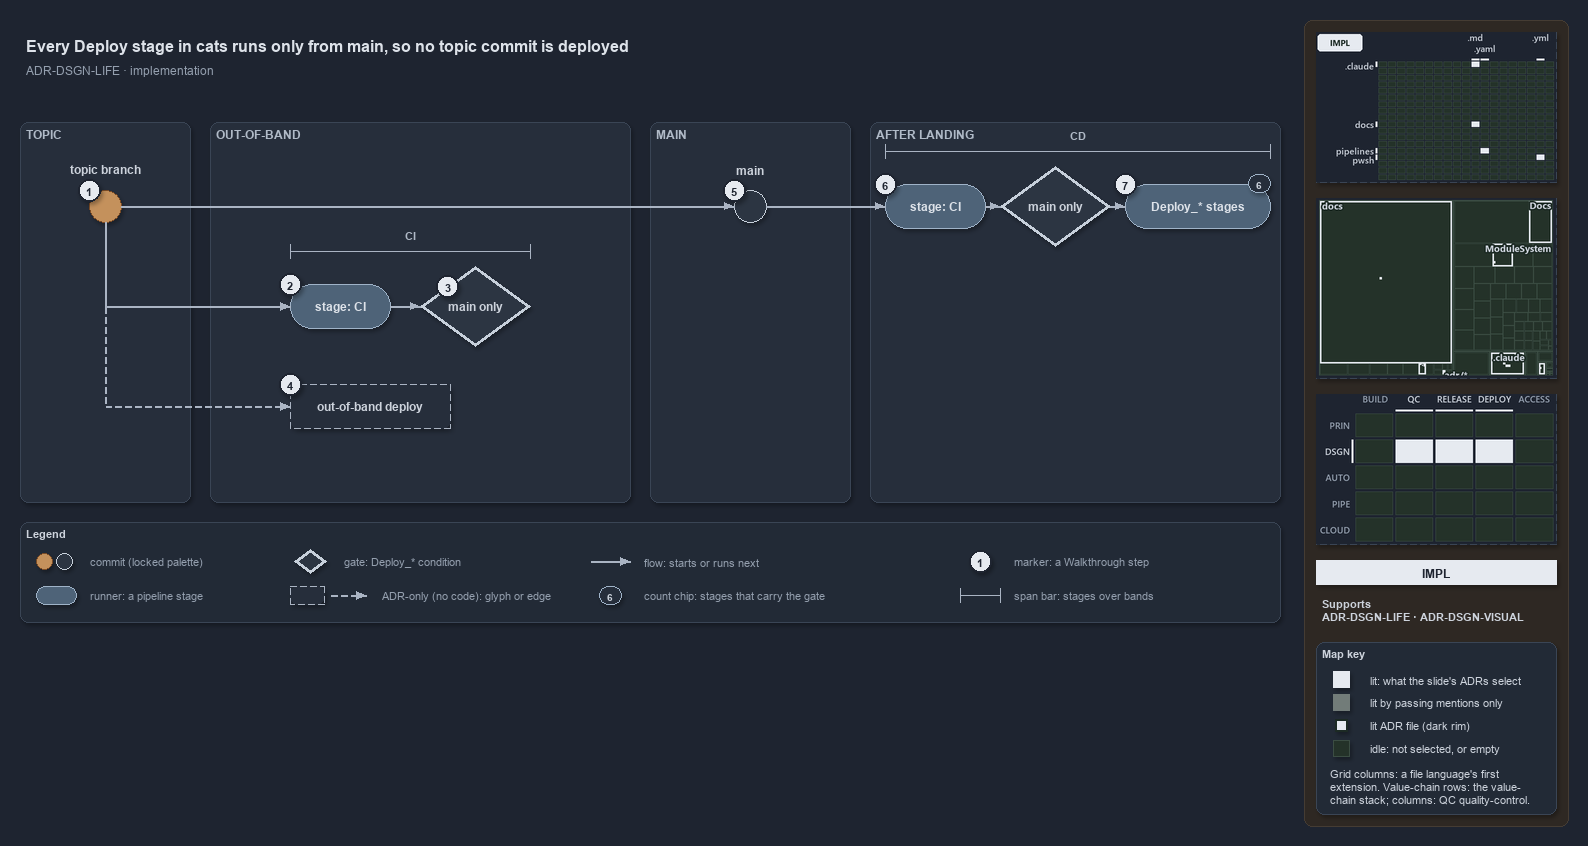

The diagram above was exported from draw.io. Its source (the exported page's mxGraphModel, read from the mxfile embedded in the PNG):
<mxGraphModel dx="1024" dy="768" grid="0" gridSize="10" guides="1" tooltips="1" connect="1" arrows="1" fold="1" page="1" pageScale="1" pageWidth="1572" pageHeight="630" background="#1E2430" math="0" shadow="1">
  <root>
    <mxCell id="0" />
    <mxCell id="1" parent="0" />
    <mxCell id="sidebar-bg" value="" style="rounded=1;arcSize=2;html=1;fillColor=#2E2823;strokeColor=#453C33;shadow=0;" vertex="1" parent="1">
      <mxGeometry x="1304" y="4" width="264" height="806" as="geometry" />
    </mxCell>
    <mxCell id="title" value="Every Deploy stage in cats runs only from main, so no topic commit is deployed" style="text;html=1;align=left;verticalAlign=middle;fontSize=16;fontStyle=1;fontColor=#DDE2E9;" vertex="1" parent="1">
      <mxGeometry x="20" y="14" width="1260" height="30" as="geometry" />
    </mxCell>
    <mxCell id="subtitle" value="ADR-DSGN-LIFE &amp;#183; implementation" style="text;html=1;align=left;verticalAlign=middle;fontSize=12;fontColor=#949FAE;" vertex="1" parent="1">
      <mxGeometry x="20" y="44" width="1240" height="20" as="geometry" />
    </mxCell>
    <mxCell id="band-topic" value="TOPIC" style="rounded=1;html=1;arcSize=3;fillColor=#262E3B;strokeColor=#3A4555;verticalAlign=top;align=left;spacingLeft=8;fontStyle=1;fontSize=12;fontColor=#B0BAC7;" vertex="1" parent="1">
      <mxGeometry x="20" y="106" width="170" height="380" as="geometry" />
    </mxCell>
    <mxCell id="band-oob" value="OUT-OF-BAND" style="rounded=1;html=1;arcSize=3;fillColor=#262E3B;strokeColor=#3A4555;verticalAlign=top;align=left;spacingLeft=8;fontStyle=1;fontSize=12;fontColor=#B0BAC7;" vertex="1" parent="1">
      <mxGeometry x="210" y="106" width="420" height="380" as="geometry" />
    </mxCell>
    <mxCell id="band-main" value="MAIN" style="rounded=1;html=1;arcSize=3;fillColor=#262E3B;strokeColor=#3A4555;verticalAlign=top;align=left;spacingLeft=8;fontStyle=1;fontSize=12;fontColor=#B0BAC7;" vertex="1" parent="1">
      <mxGeometry x="650" y="106" width="200" height="380" as="geometry" />
    </mxCell>
    <mxCell id="band-after" value="AFTER LANDING" style="rounded=1;html=1;arcSize=3;fillColor=#262E3B;strokeColor=#3A4555;verticalAlign=top;align=left;spacingLeft=8;fontStyle=1;fontSize=12;fontColor=#B0BAC7;" vertex="1" parent="1">
      <mxGeometry x="870" y="106" width="410" height="380" as="geometry" />
    </mxCell>
    <mxCell id="c-topic" value="" style="ellipse;html=1;fillColor=#C4915C;strokeColor=#7A4B25;strokeWidth=1.5;fontStyle=1;fontSize=11;fontColor=#CDD3DC;" vertex="1" parent="1">
      <mxGeometry x="89" y="174" width="32" height="32" as="geometry" />
    </mxCell>
    <mxCell id="c-topic-name" value="topic branch" style="text;html=1;align=center;verticalAlign=middle;fontSize=12;fontStyle=1;fontColor=#CDD3DC;" vertex="1" parent="1">
      <mxGeometry x="25" y="144" width="160" height="18" as="geometry" />
    </mxCell>
    <mxCell id="c-main" value="" style="ellipse;html=1;fillColor=#2C3542;strokeColor=#C7D0DB;strokeWidth=1.5;fontStyle=1;fontSize=11;fontColor=#CDD3DC;" vertex="1" parent="1">
      <mxGeometry x="734" y="174" width="32" height="32" as="geometry" />
    </mxCell>
    <mxCell id="c-main-name" value="main" style="text;html=1;align=center;verticalAlign=middle;fontSize=12;fontStyle=1;fontColor=#CDD3DC;" vertex="1" parent="1">
      <mxGeometry x="670" y="144" width="160" height="18" as="geometry" />
    </mxCell>
    <mxCell id="edge-topic-main" value="" style="edgeStyle=orthogonalEdgeStyle;rounded=1;html=1;endArrow=block;strokeColor=#AAB4C3;fontColor=#CDD3DC;shadow=0;" edge="1" parent="1" source="c-topic" target="c-main">
      <mxGeometry relative="1" as="geometry" />
    </mxCell>
    <mxCell id="r-cd-ci" value="&lt;b&gt;stage: CI&lt;/b&gt;" style="rounded=1;arcSize=50;whiteSpace=wrap;html=1;fillColor=#4E6378;strokeColor=#9FB3C8;fontSize=12;fontColor=#DDE2E9;" vertex="1" parent="1">
      <mxGeometry x="885" y="168" width="100" height="44" as="geometry" />
    </mxCell>
    <mxCell id="g-cd-mainonly" value="&lt;b&gt;main only&lt;/b&gt;" style="rhombus;whiteSpace=wrap;html=1;fillColor=#2C3542;strokeColor=#C7D0DB;strokeWidth=3;fontSize=12;fontColor=#CDD3DC;" vertex="1" parent="1">
      <mxGeometry x="1000" y="150" width="110" height="80" as="geometry" />
    </mxCell>
    <mxCell id="r-deploy" value="&lt;b&gt;Deploy_* stages&lt;/b&gt;" style="rounded=1;arcSize=50;whiteSpace=wrap;html=1;fillColor=#4E6378;strokeColor=#9FB3C8;fontSize=12;fontColor=#DDE2E9;" vertex="1" parent="1">
      <mxGeometry x="1125" y="168" width="145" height="44" as="geometry" />
    </mxCell>
    <mxCell id="chip-count" value="6" style="rounded=1;arcSize=50;whiteSpace=wrap;html=1;fillColor=#262E3B;strokeColor=#9FB3C8;fontColor=#CDD3DC;fontStyle=1;fontSize=10.5;" vertex="1" parent="1">
      <mxGeometry x="1248" y="158" width="22" height="18" as="geometry" />
    </mxCell>
    <mxCell id="edge-main-cdci" value="" style="edgeStyle=orthogonalEdgeStyle;rounded=1;html=1;endArrow=block;strokeColor=#AAB4C3;fontColor=#CDD3DC;shadow=0;" edge="1" parent="1" source="c-main" target="r-cd-ci">
      <mxGeometry relative="1" as="geometry" />
    </mxCell>
    <mxCell id="edge-cdci-gate" value="" style="edgeStyle=orthogonalEdgeStyle;rounded=1;html=1;endArrow=block;strokeColor=#AAB4C3;fontColor=#CDD3DC;shadow=0;" edge="1" parent="1" source="r-cd-ci" target="g-cd-mainonly">
      <mxGeometry relative="1" as="geometry" />
    </mxCell>
    <mxCell id="edge-gate-deploy" value="" style="edgeStyle=orthogonalEdgeStyle;rounded=1;html=1;endArrow=block;strokeColor=#AAB4C3;fontColor=#CDD3DC;shadow=0;" edge="1" parent="1" source="g-cd-mainonly" target="r-deploy">
      <mxGeometry relative="1" as="geometry" />
    </mxCell>
    <mxCell id="span-cd" value="" style="shape=crossbar;whiteSpace=wrap;html=1;rounded=1;fillColor=none;strokeColor=#AAB4C3;strokeWidth=1.5;" vertex="1" parent="1">
      <mxGeometry x="885" y="128" width="385" height="14" as="geometry" />
    </mxCell>
    <mxCell id="span-cd-label" value="CD" style="text;html=1;align=center;verticalAlign=middle;fontSize=11;fontStyle=1;fontColor=#B0BAC7;labelBackgroundColor=#262E3B;" vertex="1" parent="1">
      <mxGeometry x="1047.5" y="110" width="60" height="16" as="geometry" />
    </mxCell>
    <mxCell id="port-topic-r2" value="" style="text;html=1;strokeColor=none;fillColor=none;" vertex="1" parent="1">
      <mxGeometry x="105" y="290" width="1" height="1" as="geometry" />
    </mxCell>
    <mxCell id="port-topic-r3" value="" style="text;html=1;strokeColor=none;fillColor=none;" vertex="1" parent="1">
      <mxGeometry x="105" y="390" width="1" height="1" as="geometry" />
    </mxCell>
    <mxCell id="edge-topic-bus" value="" style="edgeStyle=orthogonalEdgeStyle;rounded=1;html=1;endArrow=block;strokeColor=#AAB4C3;endArrow=none;fontColor=#CDD3DC;shadow=0;" edge="1" parent="1" source="c-topic" target="port-topic-r2">
      <mxGeometry relative="1" as="geometry" />
    </mxCell>
    <mxCell id="r-pr-ci" value="&lt;b&gt;stage: CI&lt;/b&gt;" style="rounded=1;arcSize=50;whiteSpace=wrap;html=1;fillColor=#4E6378;strokeColor=#9FB3C8;fontSize=12;fontColor=#DDE2E9;" vertex="1" parent="1">
      <mxGeometry x="290" y="268" width="100" height="44" as="geometry" />
    </mxCell>
    <mxCell id="g-pr-mainonly" value="&lt;b&gt;main only&lt;/b&gt;" style="rhombus;whiteSpace=wrap;html=1;fillColor=#2C3542;strokeColor=#C7D0DB;strokeWidth=3;fontSize=12;fontColor=#CDD3DC;" vertex="1" parent="1">
      <mxGeometry x="420" y="250" width="110" height="80" as="geometry" />
    </mxCell>
    <mxCell id="edge-bus-prci" value="" style="edgeStyle=orthogonalEdgeStyle;rounded=1;html=1;endArrow=block;strokeColor=#AAB4C3;fontColor=#CDD3DC;shadow=0;" edge="1" parent="1" source="port-topic-r2" target="r-pr-ci">
      <mxGeometry relative="1" as="geometry" />
    </mxCell>
    <mxCell id="edge-prci-gate" value="" style="edgeStyle=orthogonalEdgeStyle;rounded=1;html=1;endArrow=block;strokeColor=#AAB4C3;fontColor=#CDD3DC;shadow=0;" edge="1" parent="1" source="r-pr-ci" target="g-pr-mainonly">
      <mxGeometry relative="1" as="geometry" />
    </mxCell>
    <mxCell id="span-ci" value="" style="shape=crossbar;whiteSpace=wrap;html=1;rounded=1;fillColor=none;strokeColor=#AAB4C3;strokeWidth=1.5;" vertex="1" parent="1">
      <mxGeometry x="290" y="228" width="240" height="14" as="geometry" />
    </mxCell>
    <mxCell id="span-ci-label" value="CI" style="text;html=1;align=center;verticalAlign=middle;fontSize=11;fontStyle=1;fontColor=#B0BAC7;labelBackgroundColor=#262E3B;" vertex="1" parent="1">
      <mxGeometry x="380" y="210" width="60" height="16" as="geometry" />
    </mxCell>
    <mxCell id="edge-bus-r3" value="" style="edgeStyle=orthogonalEdgeStyle;rounded=1;html=1;endArrow=block;strokeColor=#AAB4C3;endArrow=none;dashed=1;fontColor=#CDD3DC;shadow=0;" edge="1" parent="1" source="port-topic-r2" target="port-topic-r3">
      <mxGeometry relative="1" as="geometry" />
    </mxCell>
    <mxCell id="a-oob" value="&lt;b&gt;out-of-band deploy&lt;/b&gt;" style="rounded=1;whiteSpace=wrap;html=1;arcSize=50;fillColor=#262E3B;strokeColor=#AAB4C3;dashed=1;fontSize=12;" vertex="1" parent="1">
      <mxGeometry x="290" y="368" width="160" height="44" as="geometry" />
    </mxCell>
    <mxCell id="edge-bus-oob" value="" style="edgeStyle=orthogonalEdgeStyle;rounded=1;html=1;endArrow=block;strokeColor=#AAB4C3;dashed=1;fontColor=#CDD3DC;shadow=0;" edge="1" parent="1" source="port-topic-r3" target="a-oob">
      <mxGeometry relative="1" as="geometry" />
    </mxCell>
    <mxCell id="mark-1" value="1" style="ellipse;html=1;fillColor=#E6EAF0;strokeColor=#1E2430;strokeWidth=2;fontColor=#1E2430;fontStyle=1;fontSize=11;" vertex="1" parent="1">
      <mxGeometry x="78" y="163" width="22" height="22" as="geometry" />
    </mxCell>
    <mxCell id="mark-2" value="2" style="ellipse;html=1;fillColor=#E6EAF0;strokeColor=#1E2430;strokeWidth=2;fontColor=#1E2430;fontStyle=1;fontSize=11;" vertex="1" parent="1">
      <mxGeometry x="279" y="257" width="22" height="22" as="geometry" />
    </mxCell>
    <mxCell id="mark-3" value="3" style="ellipse;html=1;fillColor=#E6EAF0;strokeColor=#1E2430;strokeWidth=2;fontColor=#1E2430;fontStyle=1;fontSize=11;" vertex="1" parent="1">
      <mxGeometry x="436.5" y="259" width="22" height="22" as="geometry" />
    </mxCell>
    <mxCell id="mark-4" value="4" style="ellipse;html=1;fillColor=#E6EAF0;strokeColor=#1E2430;strokeWidth=2;fontColor=#1E2430;fontStyle=1;fontSize=11;" vertex="1" parent="1">
      <mxGeometry x="279" y="357" width="22" height="22" as="geometry" />
    </mxCell>
    <mxCell id="mark-5" value="5" style="ellipse;html=1;fillColor=#E6EAF0;strokeColor=#1E2430;strokeWidth=2;fontColor=#1E2430;fontStyle=1;fontSize=11;" vertex="1" parent="1">
      <mxGeometry x="723" y="163" width="22" height="22" as="geometry" />
    </mxCell>
    <mxCell id="mark-6" value="6" style="ellipse;html=1;fillColor=#E6EAF0;strokeColor=#1E2430;strokeWidth=2;fontColor=#1E2430;fontStyle=1;fontSize=11;" vertex="1" parent="1">
      <mxGeometry x="874" y="157" width="22" height="22" as="geometry" />
    </mxCell>
    <mxCell id="mark-7" value="7" style="ellipse;html=1;fillColor=#E6EAF0;strokeColor=#1E2430;strokeWidth=2;fontColor=#1E2430;fontStyle=1;fontSize=11;" vertex="1" parent="1">
      <mxGeometry x="1114" y="157" width="22" height="22" as="geometry" />
    </mxCell>
    <mxCell id="legend" value="&lt;b&gt;Legend&lt;/b&gt;" style="rounded=1;whiteSpace=wrap;html=1;arcSize=6;fillColor=#222A36;strokeColor=#3A4555;align=left;verticalAlign=top;spacing=8;fontSize=11;fontColor=#CDD3DC;" vertex="1" parent="1">
      <mxGeometry x="20" y="506" width="1260" height="100" as="geometry" />
    </mxCell>
    <mxCell id="legend-0-brown" value="" style="ellipse;html=1;fillColor=#C4915C;strokeColor=#7A4B25;strokeWidth=1.5;fontColor=#CDD3DC;" vertex="1" parent="1">
      <mxGeometry x="36" y="537" width="16" height="16" as="geometry" />
    </mxCell>
    <mxCell id="legend-0-grey" value="" style="ellipse;html=1;fillColor=#2C3542;strokeColor=#C7D0DB;strokeWidth=1.5;fontColor=#CDD3DC;" vertex="1" parent="1">
      <mxGeometry x="56" y="537" width="16" height="16" as="geometry" />
    </mxCell>
    <mxCell id="legend-0-text" value="commit (locked palette)" style="text;html=1;align=left;verticalAlign=middle;fontSize=11;fontColor=#949FAE;" vertex="1" parent="1">
      <mxGeometry x="84" y="535" width="290" height="20" as="geometry" />
    </mxCell>
    <mxCell id="legend-1" value="" style="rounded=1;arcSize=50;whiteSpace=wrap;html=1;fillColor=#4E6378;strokeColor=#9FB3C8;fontSize=12;fontColor=#DDE2E9;" vertex="1" parent="1">
      <mxGeometry x="36" y="570" width="40" height="18" as="geometry" />
    </mxCell>
    <mxCell id="legend-1-text" value="runner: a pipeline stage" style="text;html=1;align=left;verticalAlign=middle;fontSize=11;fontColor=#949FAE;" vertex="1" parent="1">
      <mxGeometry x="84" y="569" width="290" height="20" as="geometry" />
    </mxCell>
    <mxCell id="legend-2" value="" style="rhombus;whiteSpace=wrap;html=1;fillColor=#2C3542;strokeColor=#C7D0DB;strokeWidth=3;fontSize=12;fontColor=#CDD3DC;" vertex="1" parent="1">
      <mxGeometry x="294" y="533" width="32" height="24" as="geometry" />
    </mxCell>
    <mxCell id="legend-2-text" value="gate: Deploy_* condition" style="text;html=1;align=left;verticalAlign=middle;fontSize=11;fontColor=#949FAE;" vertex="1" parent="1">
      <mxGeometry x="338" y="535" width="290" height="20" as="geometry" />
    </mxCell>
    <mxCell id="legend-3" value="" style="rounded=1;whiteSpace=wrap;html=1;arcSize=50;fillColor=#262E3B;strokeColor=#AAB4C3;dashed=1;fontSize=12;" vertex="1" parent="1">
      <mxGeometry x="290" y="570" width="34" height="18" as="geometry" />
    </mxCell>
    <mxCell id="legend-3-a" value="" style="text;html=1;strokeColor=none;fillColor=none;" vertex="1" parent="1">
      <mxGeometry x="330" y="579" width="1" height="1" as="geometry" />
    </mxCell>
    <mxCell id="legend-3-b" value="" style="text;html=1;strokeColor=none;fillColor=none;" vertex="1" parent="1">
      <mxGeometry x="366" y="579" width="1" height="1" as="geometry" />
    </mxCell>
    <mxCell id="legend-3-edge" value="" style="edgeStyle=orthogonalEdgeStyle;rounded=1;html=1;endArrow=block;strokeColor=#AAB4C3;dashed=1;fontColor=#CDD3DC;shadow=0;" edge="1" parent="1" source="legend-3-a" target="legend-3-b">
      <mxGeometry relative="1" as="geometry" />
    </mxCell>
    <mxCell id="legend-3-text" value="ADR-only (no code): glyph or edge" style="text;html=1;align=left;verticalAlign=middle;fontSize=11;fontColor=#949FAE;" vertex="1" parent="1">
      <mxGeometry x="376" y="569" width="290" height="20" as="geometry" />
    </mxCell>
    <mxCell id="legend-4-a" value="" style="text;html=1;strokeColor=none;fillColor=none;" vertex="1" parent="1">
      <mxGeometry x="590" y="545" width="1" height="1" as="geometry" />
    </mxCell>
    <mxCell id="legend-4-b" value="" style="text;html=1;strokeColor=none;fillColor=none;" vertex="1" parent="1">
      <mxGeometry x="630" y="545" width="1" height="1" as="geometry" />
    </mxCell>
    <mxCell id="legend-4-edge" value="" style="edgeStyle=orthogonalEdgeStyle;rounded=1;html=1;endArrow=block;strokeColor=#AAB4C3;fontColor=#CDD3DC;shadow=0;" edge="1" parent="1" source="legend-4-a" target="legend-4-b">
      <mxGeometry relative="1" as="geometry" />
    </mxCell>
    <mxCell id="legend-4-text" value="flow: starts or runs next" style="text;html=1;align=left;verticalAlign=middle;fontSize=11;fontColor=#949FAE;" vertex="1" parent="1">
      <mxGeometry x="638" y="535" width="290" height="20" as="geometry" />
    </mxCell>
    <mxCell id="legend-5" value="6" style="rounded=1;arcSize=50;whiteSpace=wrap;html=1;fillColor=#262E3B;strokeColor=#9FB3C8;fontColor=#CDD3DC;fontStyle=1;fontSize=10.5;" vertex="1" parent="1">
      <mxGeometry x="599" y="570" width="22" height="18" as="geometry" />
    </mxCell>
    <mxCell id="legend-5-text" value="count chip: stages that carry the gate" style="text;html=1;align=left;verticalAlign=middle;fontSize=11;fontColor=#949FAE;" vertex="1" parent="1">
      <mxGeometry x="638" y="569" width="290" height="20" as="geometry" />
    </mxCell>
    <mxCell id="legend-6" value="1" style="ellipse;html=1;fillColor=#E6EAF0;strokeColor=#1E2430;strokeWidth=2;fontColor=#1E2430;fontStyle=1;fontSize=11;" vertex="1" parent="1">
      <mxGeometry x="969" y="534" width="22" height="22" as="geometry" />
    </mxCell>
    <mxCell id="legend-6-text" value="marker: a Walkthrough step" style="text;html=1;align=left;verticalAlign=middle;fontSize=11;fontColor=#949FAE;" vertex="1" parent="1">
      <mxGeometry x="1008" y="535" width="290" height="20" as="geometry" />
    </mxCell>
    <mxCell id="legend-7" value="" style="shape=crossbar;whiteSpace=wrap;html=1;rounded=1;fillColor=none;strokeColor=#AAB4C3;strokeWidth=1.5;" vertex="1" parent="1">
      <mxGeometry x="960" y="572" width="40" height="14" as="geometry" />
    </mxCell>
    <mxCell id="legend-7-text" value="span bar: stages over bands" style="text;html=1;align=left;verticalAlign=middle;fontSize=11;fontColor=#949FAE;" vertex="1" parent="1">
      <mxGeometry x="1008" y="569" width="290" height="20" as="geometry" />
    </mxCell>
    <mxCell id="minimap-grid" value="" style="shape=image;html=1;imageAspect=0;aspect=fixed;verticalLabelPosition=bottom;strokeColor=#3A4555;dashed=1;fillColor=#222A36;image=data:image/png,(base64 omitted: 9644 chars);" vertex="1" parent="1">
      <mxGeometry x="1316" y="16" width="240" height="150" as="geometry" />
    </mxCell>
    <mxCell id="minimap-tree" value="" style="shape=image;html=1;imageAspect=0;aspect=fixed;verticalLabelPosition=bottom;strokeColor=#3A4555;dashed=1;fillColor=#222A36;image=data:image/png,(base64 omitted: 13960 chars);" vertex="1" parent="1">
      <mxGeometry x="1316" y="182" width="240" height="180" as="geometry" />
    </mxCell>
    <mxCell id="minimap-chain" value="" style="shape=image;html=1;imageAspect=0;aspect=fixed;verticalLabelPosition=bottom;strokeColor=#3A4555;dashed=1;fillColor=#222A36;image=data:image/png,(base64 omitted: 13568 chars);" vertex="1" parent="1">
      <mxGeometry x="1316" y="378" width="240" height="150" as="geometry" />
    </mxCell>
    <mxCell id="lens-badge" value="IMPL" style="rounded=0;whiteSpace=wrap;html=1;align=center;verticalAlign=middle;fontSize=12;fontStyle=1;fontColor=#1E2430;fillColor=#E6EAF0;strokeColor=none;" vertex="1" parent="1">
      <mxGeometry x="1316" y="544" width="240" height="24" as="geometry" />
    </mxCell>
    <mxCell id="supports" value="&lt;b&gt;Supports&lt;/b&gt;&lt;br&gt;ADR-DSGN-LIFE &amp;#183; ADR-DSGN-VISUAL" style="text;html=1;whiteSpace=wrap;align=left;verticalAlign=top;fontSize=11;fontColor=#CDD3DC;" vertex="1" parent="1">
      <mxGeometry x="1316" y="576" width="240" height="38" as="geometry" />
    </mxCell>
    <mxCell id="mapkey" value="&lt;b&gt;Map key&lt;/b&gt;" style="rounded=1;arcSize=6;whiteSpace=wrap;html=1;align=left;verticalAlign=top;fontSize=11;fontColor=#CDD3DC;fillColor=#222A36;strokeColor=#3A4555;spacingLeft=8;spacingTop=2;" vertex="1" parent="1">
      <mxGeometry x="1316" y="626" width="240" height="172" as="geometry" />
    </mxCell>
    <mxCell id="mapkey-lit" value="" style="rounded=0;html=1;fillColor=#E6EAF0;strokeColor=#E6EAF0;" vertex="1" parent="1">
      <mxGeometry x="1333.0" y="655.0" width="16" height="16" as="geometry" />
    </mxCell>
    <mxCell id="mapkey-lit-text" value="lit: what the slide's ADRs select" style="text;html=1;align=left;verticalAlign=middle;fontSize=11;fontColor=#CDD3DC;" vertex="1" parent="1">
      <mxGeometry x="1364" y="653" width="184" height="20" as="geometry" />
    </mxCell>
    <mxCell id="mapkey-touched" value="" style="rounded=0;html=1;fillColor=#727C79;strokeColor=#727C79;" vertex="1" parent="1">
      <mxGeometry x="1333.0" y="678.0" width="16" height="16" as="geometry" />
    </mxCell>
    <mxCell id="mapkey-touched-text" value="lit by passing mentions only" style="text;html=1;align=left;verticalAlign=middle;fontSize=11;fontColor=#CDD3DC;" vertex="1" parent="1">
      <mxGeometry x="1364" y="676" width="184" height="20" as="geometry" />
    </mxCell>
    <mxCell id="mapkey-adr" value="" style="rounded=0;html=1;fillColor=#E6EAF0;strokeColor=#1C2A24;strokeWidth=2;" vertex="1" parent="1">
      <mxGeometry x="1335.0" y="703.0" width="12" height="12" as="geometry" />
    </mxCell>
    <mxCell id="mapkey-adr-text" value="lit ADR file (dark rim)" style="text;html=1;align=left;verticalAlign=middle;fontSize=11;fontColor=#CDD3DC;" vertex="1" parent="1">
      <mxGeometry x="1364" y="699" width="184" height="20" as="geometry" />
    </mxCell>
    <mxCell id="mapkey-idle" value="" style="rounded=0;html=1;fillColor=#243229;strokeColor=#3B4D43;" vertex="1" parent="1">
      <mxGeometry x="1333.0" y="724.0" width="16" height="16" as="geometry" />
    </mxCell>
    <mxCell id="mapkey-idle-text" value="idle: not selected, or empty" style="text;html=1;align=left;verticalAlign=middle;fontSize=11;fontColor=#CDD3DC;" vertex="1" parent="1">
      <mxGeometry x="1364" y="722" width="184" height="20" as="geometry" />
    </mxCell>
    <mxCell id="mapkey-codes" value="Grid columns: a file language's first&lt;br&gt;extension. Value-chain rows: the value-&lt;br&gt;chain stack; columns: QC quality-control." style="text;html=1;align=left;verticalAlign=top;whiteSpace=wrap;fontSize=11;fontColor=#CDD3DC;" vertex="1" parent="1">
      <mxGeometry x="1324" y="746" width="224" height="46" as="geometry" />
    </mxCell>
  </root>
</mxGraphModel>